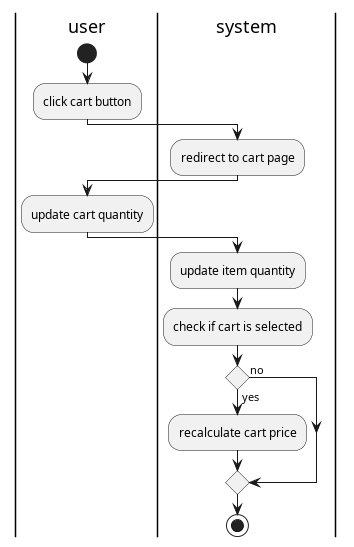

The diagram above was rendered by PlantUML. Its source (embedded in the PNG):
@startuml update cart
|user|
start
:click cart button;
|system|
:redirect to cart page;
|user|
:update cart quantity;
|system|
:update item quantity;
:check if cart is selected;
if() then (yes)
:recalculate cart price;
else (no)
endif
stop

@enduml